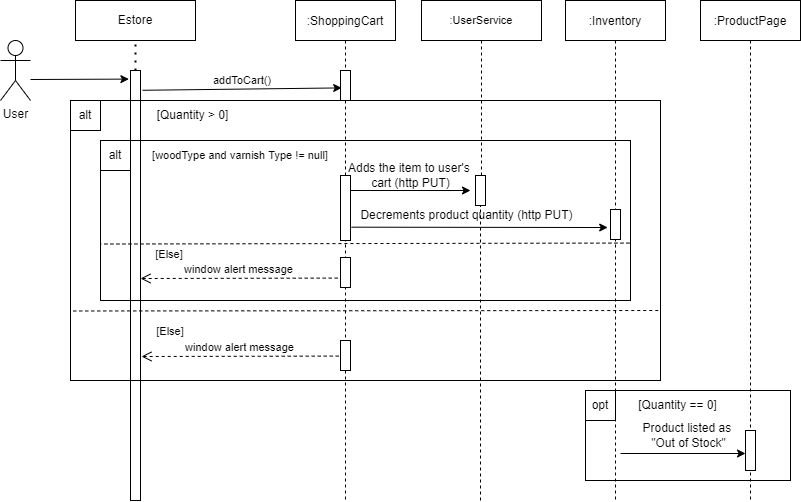

The diagram above was exported from draw.io. Its source (the exported page's mxGraphModel, read from the mxfile embedded in the PNG):
<mxGraphModel dx="1888" dy="513" grid="1" gridSize="10" guides="1" tooltips="1" connect="1" arrows="1" fold="1" page="1" pageScale="1" pageWidth="850" pageHeight="1100" math="0" shadow="0">
  <root>
    <mxCell id="0" />
    <mxCell id="1" parent="0" />
    <mxCell id="3nuBFxr9cyL0pnOWT2aG-1" value=":ShoppingCart" style="shape=umlLifeline;perimeter=lifelinePerimeter;container=1;collapsible=0;recursiveResize=0;rounded=0;shadow=0;strokeWidth=1;" parent="1" vertex="1">
      <mxGeometry x="245" y="90" width="100" height="500" as="geometry" />
    </mxCell>
    <mxCell id="-EU8NlOCaplZVvw4utd1-19" value="" style="points=[];perimeter=orthogonalPerimeter;rounded=0;shadow=0;strokeWidth=1;" parent="3nuBFxr9cyL0pnOWT2aG-1" vertex="1">
      <mxGeometry x="45" y="70" width="10" height="30" as="geometry" />
    </mxCell>
    <mxCell id="-EU8NlOCaplZVvw4utd1-12" style="edgeStyle=orthogonalEdgeStyle;rounded=0;orthogonalLoop=1;jettySize=auto;html=1;exitX=0.5;exitY=1;exitDx=0;exitDy=0;" parent="1" edge="1">
      <mxGeometry relative="1" as="geometry">
        <mxPoint x="190" y="240" as="sourcePoint" />
        <mxPoint x="190" y="240" as="targetPoint" />
      </mxGeometry>
    </mxCell>
    <mxCell id="3nuBFxr9cyL0pnOWT2aG-3" value="addToCart()" style="verticalAlign=bottom;endArrow=classic;startSize=8;shadow=0;strokeWidth=1;exitX=1.2;exitY=0.046;exitDx=0;exitDy=0;exitPerimeter=0;entryX=0.12;entryY=0.58;entryDx=0;entryDy=0;entryPerimeter=0;" parent="1" source="-EU8NlOCaplZVvw4utd1-7" target="-EU8NlOCaplZVvw4utd1-19" edge="1">
      <mxGeometry relative="1" as="geometry">
        <mxPoint x="230" y="160" as="sourcePoint" />
        <mxPoint x="290" y="170" as="targetPoint" />
      </mxGeometry>
    </mxCell>
    <mxCell id="-EU8NlOCaplZVvw4utd1-23" value="" style="endArrow=classic;html=1;rounded=0;exitX=1.1;exitY=0.144;exitDx=0;exitDy=0;exitPerimeter=0;entryX=-0.28;entryY=0.417;entryDx=0;entryDy=0;entryPerimeter=0;" parent="1" edge="1">
      <mxGeometry width="50" height="50" relative="1" as="geometry">
        <mxPoint x="301" y="316.67999999999995" as="sourcePoint" />
        <mxPoint x="557.1999999999998" y="317.02" as="targetPoint" />
      </mxGeometry>
    </mxCell>
    <mxCell id="-EU8NlOCaplZVvw4utd1-24" value="Decrements product quantity (http PUT)" style="text;html=1;align=center;verticalAlign=middle;resizable=0;points=[];autosize=1;strokeColor=none;fillColor=none;" parent="1" vertex="1">
      <mxGeometry x="301" y="295" width="230" height="20" as="geometry" />
    </mxCell>
    <mxCell id="3nuBFxr9cyL0pnOWT2aG-5" value=":Inventory" style="shape=umlLifeline;perimeter=lifelinePerimeter;container=1;collapsible=0;recursiveResize=0;rounded=0;shadow=0;strokeWidth=1;" parent="1" vertex="1">
      <mxGeometry x="515" y="90" width="100" height="500" as="geometry" />
    </mxCell>
    <mxCell id="3nuBFxr9cyL0pnOWT2aG-6" value="" style="points=[];perimeter=orthogonalPerimeter;rounded=0;shadow=0;strokeWidth=1;" parent="3nuBFxr9cyL0pnOWT2aG-5" vertex="1">
      <mxGeometry x="45" y="209" width="10" height="30" as="geometry" />
    </mxCell>
    <mxCell id="-EU8NlOCaplZVvw4utd1-8" value="" style="endArrow=none;dashed=1;html=1;dashPattern=1 3;strokeWidth=2;rounded=0;" parent="1" source="-EU8NlOCaplZVvw4utd1-7" edge="1">
      <mxGeometry width="50" height="50" relative="1" as="geometry">
        <mxPoint x="130" y="210" as="sourcePoint" />
        <mxPoint x="85" y="130" as="targetPoint" />
      </mxGeometry>
    </mxCell>
    <mxCell id="-EU8NlOCaplZVvw4utd1-7" value="" style="points=[];perimeter=orthogonalPerimeter;rounded=0;shadow=0;strokeWidth=1;" parent="1" vertex="1">
      <mxGeometry x="80" y="160" width="10" height="430" as="geometry" />
    </mxCell>
    <mxCell id="A_niL30TO8RQ1Pg0lAPJ-3" value="" style="rounded=0;whiteSpace=wrap;html=1;fillColor=none;" parent="1" vertex="1">
      <mxGeometry x="20" y="190" width="590" height="280" as="geometry" />
    </mxCell>
    <mxCell id="-EU8NlOCaplZVvw4utd1-1" value="User" style="shape=umlActor;verticalLabelPosition=bottom;verticalAlign=top;html=1;outlineConnect=0;" parent="1" vertex="1">
      <mxGeometry x="-50" y="130" width="30" height="60" as="geometry" />
    </mxCell>
    <mxCell id="A_niL30TO8RQ1Pg0lAPJ-4" value="alt" style="whiteSpace=wrap;html=1;aspect=fixed;" parent="1" vertex="1">
      <mxGeometry x="20" y="190" width="30" height="30" as="geometry" />
    </mxCell>
    <mxCell id="-EU8NlOCaplZVvw4utd1-27" value="Adds the item to user's &lt;br&gt;cart (http PUT)" style="text;html=1;align=center;verticalAlign=middle;resizable=0;points=[];autosize=1;strokeColor=none;fillColor=none;" parent="1" vertex="1">
      <mxGeometry x="290" y="250" width="140" height="30" as="geometry" />
    </mxCell>
    <mxCell id="-EU8NlOCaplZVvw4utd1-26" value="" style="endArrow=classic;html=1;rounded=0;" parent="1" edge="1">
      <mxGeometry width="50" height="50" relative="1" as="geometry">
        <mxPoint x="300" y="280" as="sourcePoint" />
        <mxPoint x="420" y="280" as="targetPoint" />
      </mxGeometry>
    </mxCell>
    <mxCell id="A_niL30TO8RQ1Pg0lAPJ-8" value="[Quantity &amp;gt; 0]" style="text;html=1;strokeColor=none;fillColor=none;align=center;verticalAlign=middle;whiteSpace=wrap;rounded=0;" parent="1" vertex="1">
      <mxGeometry x="90" y="190" width="105" height="30" as="geometry" />
    </mxCell>
    <mxCell id="YNkdpbGD8EUGudsNeKfx-8" value=":ProductPage" style="shape=umlLifeline;perimeter=lifelinePerimeter;container=1;collapsible=0;recursiveResize=0;rounded=0;shadow=0;strokeWidth=1;" parent="1" vertex="1">
      <mxGeometry x="650" y="90" width="100" height="500" as="geometry" />
    </mxCell>
    <mxCell id="YNkdpbGD8EUGudsNeKfx-3" value="" style="rounded=0;whiteSpace=wrap;html=1;fillColor=none;" parent="YNkdpbGD8EUGudsNeKfx-8" vertex="1">
      <mxGeometry x="-115" y="390" width="205" height="90" as="geometry" />
    </mxCell>
    <mxCell id="YNkdpbGD8EUGudsNeKfx-9" value="" style="points=[];perimeter=orthogonalPerimeter;rounded=0;shadow=0;strokeWidth=1;" parent="YNkdpbGD8EUGudsNeKfx-8" vertex="1">
      <mxGeometry x="45" y="430" width="10" height="40" as="geometry" />
    </mxCell>
    <mxCell id="YNkdpbGD8EUGudsNeKfx-1" style="edgeStyle=orthogonalEdgeStyle;rounded=0;orthogonalLoop=1;jettySize=auto;html=1;exitX=0.5;exitY=1;exitDx=0;exitDy=0;" parent="YNkdpbGD8EUGudsNeKfx-8" edge="1">
      <mxGeometry relative="1" as="geometry">
        <mxPoint y="440" as="sourcePoint" />
        <mxPoint y="440" as="targetPoint" />
      </mxGeometry>
    </mxCell>
    <mxCell id="YNkdpbGD8EUGudsNeKfx-4" value="opt" style="whiteSpace=wrap;html=1;aspect=fixed;" parent="YNkdpbGD8EUGudsNeKfx-8" vertex="1">
      <mxGeometry x="-115" y="390" width="30" height="30" as="geometry" />
    </mxCell>
    <mxCell id="YNkdpbGD8EUGudsNeKfx-5" value="Product listed as &lt;br&gt;&quot;Out of Stock&quot;" style="text;html=1;align=center;verticalAlign=middle;resizable=0;points=[];autosize=1;strokeColor=none;fillColor=none;" parent="YNkdpbGD8EUGudsNeKfx-8" vertex="1">
      <mxGeometry x="-62.5" y="420" width="100" height="30" as="geometry" />
    </mxCell>
    <mxCell id="YNkdpbGD8EUGudsNeKfx-6" value="" style="endArrow=classic;html=1;rounded=0;" parent="YNkdpbGD8EUGudsNeKfx-8" edge="1">
      <mxGeometry width="50" height="50" relative="1" as="geometry">
        <mxPoint x="-80" y="453" as="sourcePoint" />
        <mxPoint x="45" y="453" as="targetPoint" />
      </mxGeometry>
    </mxCell>
    <mxCell id="YNkdpbGD8EUGudsNeKfx-7" value="[Quantity == 0]" style="text;html=1;strokeColor=none;fillColor=none;align=center;verticalAlign=middle;whiteSpace=wrap;rounded=0;" parent="YNkdpbGD8EUGudsNeKfx-8" vertex="1">
      <mxGeometry x="-75" y="390" width="105" height="30" as="geometry" />
    </mxCell>
    <mxCell id="YNkdpbGD8EUGudsNeKfx-12" value="" style="endArrow=classic;html=1;rounded=0;entryX=-0.16;entryY=0.02;entryDx=0;entryDy=0;entryPerimeter=0;" parent="1" target="-EU8NlOCaplZVvw4utd1-7" edge="1">
      <mxGeometry width="50" height="50" relative="1" as="geometry">
        <mxPoint x="-20" y="169" as="sourcePoint" />
        <mxPoint x="70" y="169" as="targetPoint" />
      </mxGeometry>
    </mxCell>
    <mxCell id="YNkdpbGD8EUGudsNeKfx-13" value="Estore" style="rounded=0;whiteSpace=wrap;html=1;" parent="1" vertex="1">
      <mxGeometry x="25" y="90" width="120" height="40" as="geometry" />
    </mxCell>
    <mxCell id="7XnEaFJKoNVOrFPI1IXT-1" value=":UserService" style="rounded=0;whiteSpace=wrap;html=1;fontSize=11;fillColor=none;" vertex="1" parent="1">
      <mxGeometry x="371" y="90" width="120" height="40" as="geometry" />
    </mxCell>
    <mxCell id="7XnEaFJKoNVOrFPI1IXT-2" value="alt" style="whiteSpace=wrap;html=1;aspect=fixed;" vertex="1" parent="1">
      <mxGeometry x="50" y="230" width="30" height="30" as="geometry" />
    </mxCell>
    <mxCell id="7XnEaFJKoNVOrFPI1IXT-5" value="" style="rounded=0;whiteSpace=wrap;html=1;fontSize=11;fillColor=none;" vertex="1" parent="1">
      <mxGeometry x="50" y="230" width="530" height="160" as="geometry" />
    </mxCell>
    <mxCell id="7XnEaFJKoNVOrFPI1IXT-6" value="[woodType and varnish Type != null]" style="text;html=1;strokeColor=none;fillColor=none;align=center;verticalAlign=middle;whiteSpace=wrap;rounded=0;fontSize=11;" vertex="1" parent="1">
      <mxGeometry x="100" y="230" width="180" height="30" as="geometry" />
    </mxCell>
    <mxCell id="7XnEaFJKoNVOrFPI1IXT-7" value="" style="endArrow=none;dashed=1;html=1;rounded=0;fontSize=11;entryX=0.5;entryY=1;entryDx=0;entryDy=0;startArrow=none;" edge="1" parent="1" source="7XnEaFJKoNVOrFPI1IXT-8" target="7XnEaFJKoNVOrFPI1IXT-1">
      <mxGeometry width="50" height="50" relative="1" as="geometry">
        <mxPoint x="430" y="470" as="sourcePoint" />
        <mxPoint x="340" y="250" as="targetPoint" />
      </mxGeometry>
    </mxCell>
    <mxCell id="7XnEaFJKoNVOrFPI1IXT-8" value="" style="points=[];perimeter=orthogonalPerimeter;rounded=0;shadow=0;strokeWidth=1;" vertex="1" parent="1">
      <mxGeometry x="425" y="265" width="10" height="30" as="geometry" />
    </mxCell>
    <mxCell id="7XnEaFJKoNVOrFPI1IXT-9" value="" style="endArrow=none;dashed=1;html=1;rounded=0;fontSize=11;entryX=0.5;entryY=1;entryDx=0;entryDy=0;" edge="1" parent="1" target="7XnEaFJKoNVOrFPI1IXT-8">
      <mxGeometry width="50" height="50" relative="1" as="geometry">
        <mxPoint x="430" y="590" as="sourcePoint" />
        <mxPoint x="431" y="130" as="targetPoint" />
      </mxGeometry>
    </mxCell>
    <mxCell id="7XnEaFJKoNVOrFPI1IXT-10" value="" style="endArrow=none;dashed=1;html=1;rounded=0;fontSize=11;exitX=0.998;exitY=0.641;exitDx=0;exitDy=0;entryX=0.001;entryY=0.647;entryDx=0;entryDy=0;entryPerimeter=0;exitPerimeter=0;" edge="1" parent="1" source="7XnEaFJKoNVOrFPI1IXT-5" target="7XnEaFJKoNVOrFPI1IXT-5">
      <mxGeometry width="50" height="50" relative="1" as="geometry">
        <mxPoint x="410" y="300" as="sourcePoint" />
        <mxPoint x="460" y="250" as="targetPoint" />
      </mxGeometry>
    </mxCell>
    <mxCell id="7XnEaFJKoNVOrFPI1IXT-11" value="[Else]" style="text;html=1;strokeColor=none;fillColor=none;align=center;verticalAlign=middle;whiteSpace=wrap;rounded=0;fontSize=11;" vertex="1" parent="1">
      <mxGeometry x="89" y="329" width="60" height="30" as="geometry" />
    </mxCell>
    <mxCell id="7XnEaFJKoNVOrFPI1IXT-12" value="" style="points=[];perimeter=orthogonalPerimeter;rounded=0;shadow=0;strokeWidth=1;" vertex="1" parent="1">
      <mxGeometry x="290" y="347" width="10" height="30" as="geometry" />
    </mxCell>
    <mxCell id="7XnEaFJKoNVOrFPI1IXT-16" value="window alert message" style="html=1;verticalAlign=bottom;endArrow=open;dashed=1;endSize=8;rounded=0;fontSize=11;exitX=-0.28;exitY=0.553;exitDx=0;exitDy=0;exitPerimeter=0;" edge="1" parent="1">
      <mxGeometry relative="1" as="geometry">
        <mxPoint x="287.1999999999998" y="367.59000000000003" as="sourcePoint" />
        <mxPoint x="90" y="368" as="targetPoint" />
      </mxGeometry>
    </mxCell>
    <mxCell id="7XnEaFJKoNVOrFPI1IXT-17" value="" style="points=[];perimeter=orthogonalPerimeter;rounded=0;shadow=0;strokeWidth=1;" vertex="1" parent="1">
      <mxGeometry x="290" y="265" width="10" height="65" as="geometry" />
    </mxCell>
    <mxCell id="7XnEaFJKoNVOrFPI1IXT-19" value="" style="endArrow=none;dashed=1;html=1;rounded=0;fontSize=11;exitX=0.003;exitY=0.679;exitDx=0;exitDy=0;exitPerimeter=0;entryX=1;entryY=0.75;entryDx=0;entryDy=0;" edge="1" parent="1" target="A_niL30TO8RQ1Pg0lAPJ-3">
      <mxGeometry width="50" height="50" relative="1" as="geometry">
        <mxPoint x="22.769999999999982" y="400.49" as="sourcePoint" />
        <mxPoint x="611" y="422.5" as="targetPoint" />
      </mxGeometry>
    </mxCell>
    <mxCell id="7XnEaFJKoNVOrFPI1IXT-20" value="[Else]" style="text;html=1;strokeColor=none;fillColor=none;align=center;verticalAlign=middle;whiteSpace=wrap;rounded=0;fontSize=11;" vertex="1" parent="1">
      <mxGeometry x="90" y="406" width="60" height="30" as="geometry" />
    </mxCell>
    <mxCell id="7XnEaFJKoNVOrFPI1IXT-21" value="" style="points=[];perimeter=orthogonalPerimeter;rounded=0;shadow=0;strokeWidth=1;" vertex="1" parent="1">
      <mxGeometry x="290" y="430" width="10" height="30" as="geometry" />
    </mxCell>
    <mxCell id="7XnEaFJKoNVOrFPI1IXT-22" value="window alert message" style="html=1;verticalAlign=bottom;endArrow=open;dashed=1;endSize=8;rounded=0;fontSize=11;exitX=-0.28;exitY=0.553;exitDx=0;exitDy=0;exitPerimeter=0;" edge="1" parent="1">
      <mxGeometry relative="1" as="geometry">
        <mxPoint x="288.1999999999998" y="445.59000000000003" as="sourcePoint" />
        <mxPoint x="91" y="446" as="targetPoint" />
      </mxGeometry>
    </mxCell>
  </root>
</mxGraphModel>